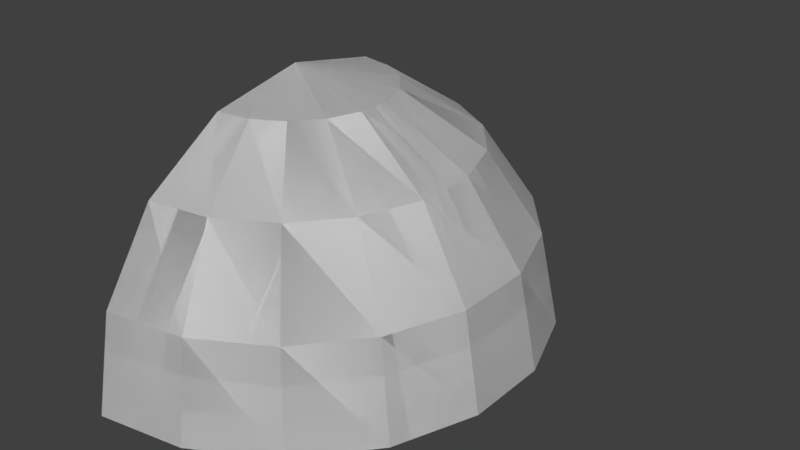 # Source: shield_down_100.blend  (saved by Blender 2.79.0; exported with 4.5.12 LTS)
import bpy
from mathutils import Matrix  # noqa: F401  (used for matrix-valued properties, if any)

bpy.ops.wm.read_factory_settings(use_empty=True)
scene = bpy.context.scene
scene.name = 'Scene'

# ---- collections
col_collection_1 = bpy.data.collections.new('Collection 1'); scene.collection.children.link(col_collection_1)

# ---- world
world_world = bpy.data.worlds.new('World'); scene.world = world_world
world_world.color = (0.05088, 0.05088, 0.05088)
world_world.use_sun_shadow = False
world_world.sun_shadow_jitter_overblur = 0.0
world_world.cycles.sampling_method = 'MANUAL'

# ---- meshes
me_sphere = bpy.data.meshes.new('Sphere')
me_sphere.from_pydata([(0.1309, 0.3596, 0.9239), (0.2418, 0.6645, 0.7071), (0.316, 0.8682, 0.3827), (0.342, 0.9397, -4.371e-08), (0.246, 0.2932, 0.9239), (0.4545, 0.5417, 0.7071), (0.5939, 0.7077, 0.3827), (0.6428, 0.766, -4.371e-08), (0.3314, 0.1913, 0.9239), (0.6124, 0.3536, 0.7071), (0.8001, 0.4619, 0.3827), (0.866, 0.5, -4.371e-08), (-1.487e-07, 1.248e-07, 1.0), (0.3769, 0.06645, 0.9239), (0.6964, 0.1228, 0.7071), (0.9098, 0.1604, 0.3827), (0.9848, 0.1736, -4.371e-08), (0.3769, -0.06645, 0.9239), (0.6964, -0.1228, 0.7071), (0.9098, -0.1604, 0.3827), (0.9848, -0.1736, -4.371e-08), (0.3314, -0.1913, 0.9239), (0.6124, -0.3536, 0.7071), (0.8001, -0.4619, 0.3827), (0.866, -0.5, -4.371e-08), (0.246, -0.2932, 0.9239), (0.4545, -0.5417, 0.7071), (0.5939, -0.7077, 0.3827), (0.6428, -0.766, -4.371e-08), (0.1309, -0.3596, 0.9239), (0.2418, -0.6645, 0.7071), (0.316, -0.8682, 0.3827), (0.342, -0.9397, -4.371e-08), (1.541e-08, -0.3827, 0.9239), (6.757e-08, -0.7071, 0.7071), (1.272e-07, -0.9239, 0.3827), (3.776e-08, -1.0, -4.371e-08), (-1.112e-07, 0.3827, 0.9239), (-2.156e-07, 0.7071, 0.7071), (-2.007e-07, 0.9239, 0.3827), (-2.007e-07, 1.0, -4.371e-08), (0.1309, 0.3596, 0.9239), (0.2418, 0.6645, 0.7071), (0.316, 0.8682, 0.3827), (0.342, 0.9397, -4.371e-08), (0.246, 0.2932, 0.9239), (0.4545, 0.5417, 0.7071), (0.5939, 0.7077, 0.3827), (0.6428, 0.766, -4.371e-08), (0.3314, 0.1913, 0.9239), (0.6124, 0.3536, 0.7071), (0.8001, 0.4619, 0.3827), (0.866, 0.5, -4.371e-08), (-1.487e-07, 1.248e-07, 1.0), (0.3769, 0.06645, 0.9239), (0.6964, 0.1228, 0.7071), (0.9098, 0.1604, 0.3827), (0.9848, 0.1736, -4.371e-08), (0.3769, -0.06645, 0.9239), (0.6964, -0.1228, 0.7071), (0.9098, -0.1604, 0.3827), (0.9848, -0.1736, -4.371e-08), (0.3314, -0.1913, 0.9239), (0.6124, -0.3536, 0.7071), (0.8001, -0.4619, 0.3827), (0.866, -0.5, -4.371e-08), (0.246, -0.2932, 0.9239), (0.4545, -0.5417, 0.7071), (0.5939, -0.7077, 0.3827), (0.6428, -0.766, -4.371e-08), (0.1309, -0.3596, 0.9239), (0.2418, -0.6645, 0.7071), (0.316, -0.8682, 0.3827), (0.342, -0.9397, -4.371e-08), (1.541e-08, -0.3827, 0.9239), (6.757e-08, -0.7071, 0.7071), (1.272e-07, -0.9239, 0.3827), (3.776e-08, -1.0, -4.371e-08), (-1.112e-07, 0.3827, 0.9239), (-2.156e-07, 0.7071, 0.7071), (-2.007e-07, 0.9239, 0.3827), (-2.007e-07, 1.0, -4.371e-08)], [], [(39, 38, 1, 2), (37, 12, 0), (40, 39, 2, 3), (38, 37, 0, 1), (3, 2, 6, 7), (1, 0, 4, 5), (2, 1, 5, 6), (0, 12, 4), (6, 5, 9, 10), (4, 12, 8), (7, 6, 10, 11), (5, 4, 8, 9), (10, 9, 14, 15), (8, 12, 13), (11, 10, 15, 16), (9, 8, 13, 14), (16, 15, 19, 20), (14, 13, 17, 18), (15, 14, 18, 19), (13, 12, 17), (20, 19, 23, 24), (18, 17, 21, 22), (19, 18, 22, 23), (17, 12, 21), (23, 22, 26, 27), (21, 12, 25), (24, 23, 27, 28), (22, 21, 25, 26), (27, 26, 30, 31), (25, 12, 29), (28, 27, 31, 32), (26, 25, 29, 30), (32, 31, 35, 36), (30, 29, 33, 34), (31, 30, 34, 35), (29, 12, 33), (80, 43, 42, 79), (78, 41, 53), (81, 44, 43, 80), (79, 42, 41, 78), (44, 48, 47, 43), (42, 46, 45, 41), (43, 47, 46, 42), (41, 45, 53), (47, 51, 50, 46), (45, 49, 53), (48, 52, 51, 47), (46, 50, 49, 45), (51, 56, 55, 50), (49, 54, 53), (52, 57, 56, 51), (50, 55, 54, 49), (57, 61, 60, 56), (55, 59, 58, 54), (56, 60, 59, 55), (54, 58, 53), (61, 65, 64, 60), (59, 63, 62, 58), (60, 64, 63, 59), (58, 62, 53), (64, 68, 67, 63), (62, 66, 53), (65, 69, 68, 64), (63, 67, 66, 62), (68, 72, 71, 67), (66, 70, 53), (69, 73, 72, 68), (67, 71, 70, 66), (73, 77, 76, 72), (71, 75, 74, 70), (72, 76, 75, 71), (70, 74, 53)])
me_sphere.use_remesh_preserve_volume = False
me_sphere.use_remesh_preserve_attributes = False
me_sphere.use_mirror_vertex_groups = False
me_sphere.update()

# ---- objects
ob_sphere = bpy.data.objects.new('Sphere', me_sphere)

# ---- transforms, parenting, visibility, modifiers, constraints
ob_sphere.location = (0.0, 0.0, 0.0)
ob_sphere.lineart.crease_threshold = 0.0

# ---- collection membership
col_collection_1.objects.link(ob_sphere)

# ---- scene / render settings (as saved in the file)
scene.frame_start = 1; scene.frame_end = 250; scene.frame_set(1)
scene.render.engine = 'BLENDER_EEVEE_NEXT'
scene.render.resolution_percentage = 50
scene.render.dither_intensity = 0.0
scene.cycles.use_denoising = False
scene.cycles.samples = 128
scene.cycles.sampling_pattern = 'TABULATED_SOBOL'
scene.cycles.use_adaptive_sampling = False
scene.cycles.use_light_tree = False
scene.cycles.blur_glossy = 0.0
scene.cycles.sample_clamp_indirect = 0.0
scene.view_settings.view_transform = 'Standard'
bpy.context.view_layer.update()

# ---- added for rendering (the .blend has no active camera and no usable light): camera, sun
cam_auto = bpy.data.cameras.new('AutoCamera')
cam_auto.lens = 50.0
cam_auto.sensor_width = 36.0
cam_auto.clip_end = 1000.0
ob_auto_camera = bpy.data.objects.new('AutoCamera', cam_auto)
scene.collection.objects.link(ob_auto_camera)
ob_auto_camera.location = (2.75303, -2.71275, 2.3085)
ob_auto_camera.rotation_euler = (1.09748, -7.21219e-08, 0.694738)
scene.camera = ob_auto_camera
light_auto_sun = bpy.data.lights.new('AutoSun', 'SUN')
light_auto_sun.energy = 3.0
light_auto_sun.angle = 0.0523599
ob_auto_sun = bpy.data.objects.new('AutoSun', light_auto_sun)
scene.collection.objects.link(ob_auto_sun)
ob_auto_sun.rotation_euler = (0.872665, 0.174533, 0.523599)
bpy.context.view_layer.update()
